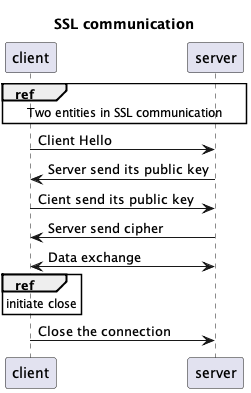

The diagram above was rendered by PlantUML. Its source (embedded in the PNG):
@startuml

title SSL communication

participant client
participant server

ref over client, server : Two entities in SSL communication

client -> server: Client Hello
client <- server: Server send its public key
client -> server: Cient send its public key
client <- server: Server send cipher
client <-> server: Data exchange

ref over client: initiate close
client -> server: Close the connection


@enduml